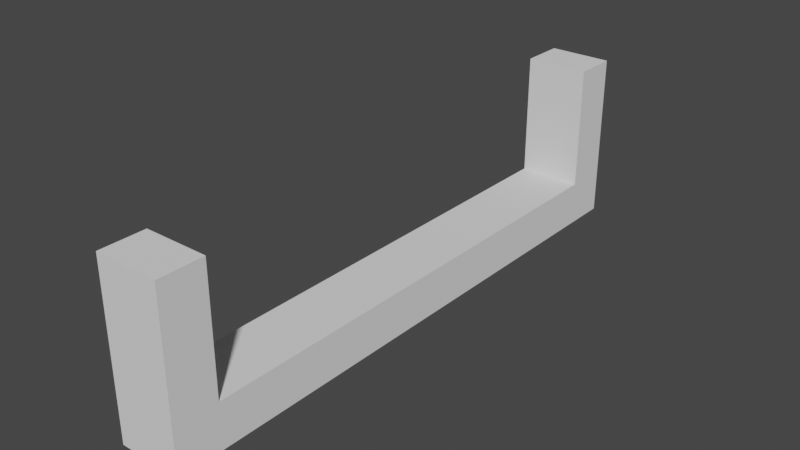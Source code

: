 # Source: CorridorStraightCableSupport1.blend  (saved by Blender 2.81.16; exported with 4.5.12 LTS)
import bpy
from mathutils import Matrix  # noqa: F401  (used for matrix-valued properties, if any)

bpy.ops.wm.read_factory_settings(use_empty=True)
scene = bpy.context.scene
scene.name = 'Scene'

# ---- collections
col_collection = bpy.data.collections.new('Collection'); scene.collection.children.link(col_collection)

# ---- node groups
ng_auto_smooth = bpy.data.node_groups.new('Auto Smooth', 'GeometryNodeTree')
_s = ng_auto_smooth.interface.new_socket(name='Geometry', in_out='OUTPUT', socket_type='NodeSocketGeometry')
_s = ng_auto_smooth.interface.new_socket(name='Geometry', in_out='INPUT', socket_type='NodeSocketGeometry')
_s = ng_auto_smooth.interface.new_socket(name='Angle', in_out='INPUT', socket_type='NodeSocketFloat')
_s.subtype = 'ANGLE'
_s.min_value = 0.0
_s.max_value = 3.142
ng_auto_smooth.is_modifier = True
_N = ng_auto_smooth.nodes; _L = ng_auto_smooth.links
n0 = _N.new('NodeGroupOutput'); n0.name = 'Group Output'; n0.location = (480, -100)
n1 = _N.new('NodeGroupInput'); n1.name = 'Group Input'; n1.location = (-420, -300)
n2 = _N.new('NodeGroupInput'); n2.name = 'Group Input.001'; n2.location = (-60, -100)
n3 = _N.new('GeometryNodeSetShadeSmooth'); n3.name = 'Set Shade Smooth'; n3.location = (120, -100)
n3.domain = 'EDGE'
n4 = _N.new('GeometryNodeSetShadeSmooth'); n4.name = 'Set Shade Smooth.001'; n4.location = (300, -100)
n5 = _N.new('GeometryNodeInputMeshEdgeAngle'); n5.name = 'Edge Angle'; n5.location = (-420, -220)
n6 = _N.new('GeometryNodeInputEdgeSmooth'); n6.name = 'Is Edge Smooth'; n6.location = (-60, -160)
n7 = _N.new('GeometryNodeInputShadeSmooth'); n7.name = 'Is Face Smooth'; n7.location = (-240, -340)
n8 = _N.new('FunctionNodeBooleanMath'); n8.name = 'Boolean Math'; n8.location = (-60, -220)
n9 = _N.new('FunctionNodeCompare'); n9.name = 'Compare'; n9.location = (-240, -180)
n9.operation = 'LESS_EQUAL'
_L.new(n5.outputs[0], n9.inputs[0])
_L.new(n4.outputs[0], n0.inputs[0])
_L.new(n1.outputs[1], n9.inputs[1])
_L.new(n9.outputs[0], n8.inputs[0])
_L.new(n7.outputs[0], n8.inputs[1])
_L.new(n2.outputs[0], n3.inputs[0])
_L.new(n6.outputs[0], n3.inputs[1])
_L.new(n3.outputs[0], n4.inputs[0])
_L.new(n8.outputs[0], n3.inputs[2])
n0.is_active_output = True

# ---- world
world_world = bpy.data.worlds.new('World'); scene.world = world_world
world_world.use_nodes = True; world_world.node_tree.nodes.clear()
_N = world_world.node_tree.nodes; _L = world_world.node_tree.links
n0 = _N.new('ShaderNodeOutputWorld'); n0.name = 'World Output'; n0.location = (300, 300)
n1 = _N.new('ShaderNodeBackground'); n1.name = 'Background'; n1.location = (10, 300)
n1.inputs[0].default_value = (0.05088, 0.05088, 0.05088, 1.0)
_L.new(n1.outputs[0], n0.inputs[0])
n0.is_active_output = True
world_world.color = (0.05088, 0.05088, 0.05088)
world_world.use_sun_shadow = False
world_world.sun_shadow_jitter_overblur = 0.0

# ---- meshes
me_cube_001 = bpy.data.meshes.new('Cube.001')
me_cube_001.from_pydata([(-0.1, -0.78, 3.828), (-0.1, -0.78, 3.969), (-0.1, 0.78, 3.828), (-0.1, 0.78, 3.969), (0.1, -0.78, 3.828), (0.1, -0.78, 3.969), (0.1, 0.78, 3.828), (0.1, 0.78, 3.969), (-0.1, 0.92, 3.828), (-0.1, 0.92, 3.969), (0.1, 0.92, 3.828), (0.1, 0.92, 3.969), (-0.1, -0.92, 3.828), (-0.1, -0.92, 3.969), (0.1, -0.92, 3.828), (0.1, -0.92, 3.969), (-0.1, 0.78, 4.358), (0.1, 0.78, 4.358), (0.1, -0.78, 4.358), (-0.1, -0.78, 4.358), (-0.1, 0.92, 4.358), (0.1, 0.92, 4.358), (0.1, -0.92, 4.358), (-0.1, -0.92, 4.358)], [], [(0, 1, 3, 2), (7, 6, 10, 11), (6, 7, 5, 4), (0, 4, 14, 12), (2, 6, 4, 0), (7, 3, 1, 5), (8, 9, 11, 10), (6, 2, 8, 10), (7, 11, 21, 17), (2, 3, 9, 8), (14, 15, 13, 12), (9, 3, 16, 20), (4, 5, 15, 14), (1, 0, 12, 13), (16, 17, 21, 20), (18, 19, 23, 22), (1, 13, 23, 19), (5, 1, 19, 18), (15, 5, 18, 22), (3, 7, 17, 16), (11, 9, 20, 21), (13, 15, 22, 23)])
me_cube_001.polygons.foreach_set('use_smooth', [True] * 22)
_uv = me_cube_001.uv_layers.new(name='UVMap')
_uv.uv.foreach_set('vector', [0.375, 0.0, 0.625, 0.0, 0.625, 0.25, 0.375, 0.25, 0.625, 0.5, 0.375, 0.5, 0.375, 0.5, 0.625, 0.5, 0.375, 0.5, 0.625, 0.5, 0.625, 0.75, 0.375, 0.75, 0.125, 0.75, 0.375, 0.75, 0.375, 0.75, 0.125, 0.75, 0.125, 0.5, 0.375, 0.5, 0.375, 0.75, 0.125, 0.75, 0.625, 0.5, 0.875, 0.5, 0.875, 0.75, 0.625, 0.75, 0.375, 0.25, 0.625, 0.25, 0.625, 0.5, 0.375, 0.5, 0.375, 0.5, 0.125, 0.5, 0.125, 0.5, 0.375, 0.5, 0.625, 0.5, 0.625, 0.5, 0.625, 0.5, 0.625, 0.5, 0.375, 0.25, 0.625, 0.25, 0.625, 0.25, 0.375, 0.25, 0.375, 0.75, 0.625, 0.75, 0.625, 1.0, 0.375, 1.0, 0.625, 0.25, 0.625, 0.25, 0.625, 0.25, 0.625, 0.25, 0.375, 0.75, 0.625, 0.75, 0.625, 0.75, 0.375, 0.75, 0.625, 0.0, 0.375, 0.0, 0.375, 0.0, 0.625, 0.0, 0.875, 0.5, 0.625, 0.5, 0.625, 0.5, 0.875, 0.5, 0.625, 0.75, 0.875, 0.75, 0.875, 0.75, 0.625, 0.75, 0.625, 0.0, 0.625, 0.0, 0.625, 0.0, 0.625, 0.0, 0.625, 0.75, 0.875, 0.75, 0.875, 0.75, 0.625, 0.75, 0.625, 0.75, 0.625, 0.75, 0.625, 0.75, 0.625, 0.75, 0.875, 0.5, 0.625, 0.5, 0.625, 0.5, 0.875, 0.5, 0.625, 0.5, 0.625, 0.25, 0.625, 0.25, 0.625, 0.5, 0.625, 1.0, 0.625, 0.75, 0.625, 0.75, 0.625, 1.0])
me_cube_001.use_remesh_fix_poles = True
me_cube_001.use_remesh_preserve_attributes = False
me_cube_001.use_mirror_vertex_groups = False
me_cube_001.update()

# ---- objects
ob_cablesupports1 = bpy.data.objects.new('CableSupports1', me_cube_001)

# ---- transforms, parenting, visibility, modifiers, constraints
ob_cablesupports1.location = (0.0, 0.0, 0.0)
ob_cablesupports1.lineart.crease_threshold = 0.0
_m = ob_cablesupports1.modifiers.new('Mirror', 'MIRROR')
_m.use_axis = (False, False, False)
_m = ob_cablesupports1.modifiers.new('Auto Smooth', 'NODES')
_m.node_group = ng_auto_smooth
_gi = [s.identifier for s in ng_auto_smooth.interface.items_tree if s.item_type == 'SOCKET' and s.in_out == 'INPUT']
_m[_gi[1]] = 0.5236  # Angle

# ---- collection membership
col_collection.objects.link(ob_cablesupports1)

# ---- scene / render settings (as saved in the file)
scene.frame_start = 1; scene.frame_end = 250; scene.frame_set(1)
scene.render.engine = 'BLENDER_EEVEE_NEXT'
scene.cycles.use_denoising = False
scene.cycles.samples = 128
scene.cycles.sampling_pattern = 'TABULATED_SOBOL'
scene.cycles.use_adaptive_sampling = False
scene.cycles.use_light_tree = False
scene.view_settings.view_transform = 'Filmic'
bpy.context.view_layer.update()

# ---- added for rendering (the .blend has no active camera and no usable light): camera, sun
cam_auto = bpy.data.cameras.new('AutoCamera')
cam_auto.lens = 50.0
cam_auto.sensor_width = 36.0
cam_auto.clip_end = 1000.0
ob_auto_camera = bpy.data.objects.new('AutoCamera', cam_auto)
scene.collection.objects.link(ob_auto_camera)
ob_auto_camera.location = (1.78126, -2.13752, 5.51796)
ob_auto_camera.rotation_euler = (1.09748, -7.21219e-08, 0.694738)
scene.camera = ob_auto_camera
light_auto_sun = bpy.data.lights.new('AutoSun', 'SUN')
light_auto_sun.energy = 3.0
light_auto_sun.angle = 0.0523599
ob_auto_sun = bpy.data.objects.new('AutoSun', light_auto_sun)
scene.collection.objects.link(ob_auto_sun)
ob_auto_sun.rotation_euler = (0.872665, 0.174533, 0.523599)
bpy.context.view_layer.update()
